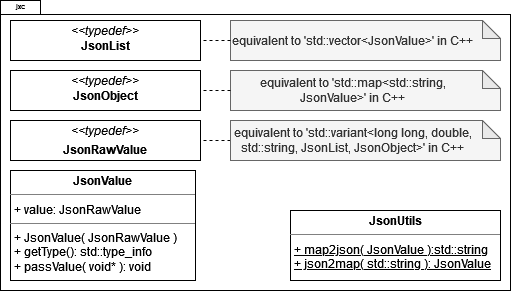

The diagram above was exported from draw.io. Its source (the exported page's mxGraphModel, read from the mxfile embedded in the PNG):
<mxGraphModel dx="1434" dy="774" grid="1" gridSize="10" guides="1" tooltips="1" connect="1" arrows="1" fold="1" page="1" pageScale="1" pageWidth="850" pageHeight="1100" background="none" math="0" shadow="0">
  <root>
    <mxCell id="0" />
    <mxCell id="1" parent="0" />
    <mxCell id="bEY269r15P8SWcibD9SW-9" value="" style="shape=folder;fontStyle=1;spacingTop=10;tabWidth=40;tabHeight=14;tabPosition=left;html=1;whiteSpace=wrap;movable=1;resizable=1;rotatable=1;deletable=1;editable=1;locked=0;connectable=1;" parent="1" vertex="1">
      <mxGeometry x="60" y="100" width="510" height="290" as="geometry" />
    </mxCell>
    <mxCell id="bEY269r15P8SWcibD9SW-11" value="jxc" style="text;html=1;align=center;verticalAlign=middle;resizable=0;points=[];autosize=1;strokeColor=none;fillColor=none;fontSize=7;spacing=0;labelPosition=center;verticalLabelPosition=middle;spacingBottom=9;spacingLeft=0;spacingRight=10;movable=0;rotatable=0;deletable=0;editable=0;locked=1;connectable=0;" parent="1" vertex="1">
      <mxGeometry x="70" y="100" width="30" height="20" as="geometry" />
    </mxCell>
    <mxCell id="bEY269r15P8SWcibD9SW-38" value="&lt;p style=&quot;margin:0px;margin-top:4px;text-align:center;&quot;&gt;&lt;i&gt;&amp;lt;&amp;lt;typedef&amp;gt;&amp;gt;&lt;/i&gt;&lt;br&gt;&lt;b&gt;JsonList&lt;/b&gt;&lt;/p&gt;" style="verticalAlign=top;align=left;overflow=fill;fontSize=12;fontFamily=Helvetica;html=1;whiteSpace=wrap;" parent="1" vertex="1">
      <mxGeometry x="70" y="120" width="190" height="40" as="geometry" />
    </mxCell>
    <mxCell id="bEY269r15P8SWcibD9SW-39" value="&lt;p style=&quot;margin:0px;margin-top:4px;text-align:center;&quot;&gt;&lt;i&gt;&amp;lt;&amp;lt;typedef&amp;gt;&amp;gt;&lt;/i&gt;&lt;br&gt;&lt;b&gt;JsonObject&lt;/b&gt;&lt;/p&gt;" style="verticalAlign=top;align=left;overflow=fill;fontSize=12;fontFamily=Helvetica;html=1;whiteSpace=wrap;" parent="1" vertex="1">
      <mxGeometry x="70" y="170" width="190" height="40" as="geometry" />
    </mxCell>
    <mxCell id="bEY269r15P8SWcibD9SW-40" value="equivalent to 'std::vector&amp;lt;JsonValue&amp;gt;' in C++" style="shape=note;whiteSpace=wrap;html=1;backgroundOutline=1;darkOpacity=0.05;labelPosition=center;verticalLabelPosition=middle;align=center;verticalAlign=middle;spacingLeft=0;spacingRight=25;fillColor=#f5f5f5;fontColor=#333333;strokeColor=#666666;size=18;" parent="1" vertex="1">
      <mxGeometry x="290" y="120" width="270" height="40" as="geometry" />
    </mxCell>
    <mxCell id="bEY269r15P8SWcibD9SW-43" value="equivalent to 'std::map&amp;lt;std::string, JsonValue&amp;gt;' in C++" style="shape=note;whiteSpace=wrap;html=1;backgroundOutline=1;darkOpacity=0.05;labelPosition=center;verticalLabelPosition=middle;align=center;verticalAlign=middle;spacingLeft=0;spacingRight=25;fillColor=#f5f5f5;fontColor=#333333;strokeColor=#666666;size=18;" parent="1" vertex="1">
      <mxGeometry x="290" y="170" width="270" height="40" as="geometry" />
    </mxCell>
    <mxCell id="bEY269r15P8SWcibD9SW-45" value="" style="endArrow=none;dashed=1;html=1;rounded=0;" parent="1" source="bEY269r15P8SWcibD9SW-40" target="bEY269r15P8SWcibD9SW-38" edge="1">
      <mxGeometry width="50" height="50" relative="1" as="geometry">
        <mxPoint x="270" y="360" as="sourcePoint" />
        <mxPoint x="320" y="310" as="targetPoint" />
      </mxGeometry>
    </mxCell>
    <mxCell id="bEY269r15P8SWcibD9SW-46" value="" style="endArrow=none;dashed=1;html=1;rounded=0;" parent="1" source="bEY269r15P8SWcibD9SW-43" target="bEY269r15P8SWcibD9SW-39" edge="1">
      <mxGeometry width="50" height="50" relative="1" as="geometry">
        <mxPoint x="270" y="360" as="sourcePoint" />
        <mxPoint x="320" y="310" as="targetPoint" />
      </mxGeometry>
    </mxCell>
    <mxCell id="bEY269r15P8SWcibD9SW-48" value="&lt;p style=&quot;margin:0px;margin-top:4px;text-align:center;&quot;&gt;&lt;b&gt;JsonUtils&lt;/b&gt;&lt;/p&gt;&lt;hr size=&quot;1&quot;&gt;&lt;p style=&quot;margin:0px;margin-left:4px;&quot;&gt;&lt;u&gt;+ map2json( JsonValue ):std::string&lt;/u&gt;&lt;/p&gt;&lt;p style=&quot;margin:0px;margin-left:4px;&quot;&gt;&lt;u&gt;+ json2map( std::string ): JsonValue&lt;/u&gt;&lt;br&gt;&lt;/p&gt;" style="verticalAlign=top;align=left;overflow=fill;fontSize=12;fontFamily=Helvetica;html=1;whiteSpace=wrap;" parent="1" vertex="1">
      <mxGeometry x="350" y="310" width="210" height="70" as="geometry" />
    </mxCell>
    <mxCell id="KIEzzyT4QupxTGOJ125--5" value="&lt;p style=&quot;margin:0px;margin-top:4px;text-align:center;&quot;&gt;&lt;b&gt;JsonValue&lt;/b&gt;&lt;/p&gt;&lt;hr size=&quot;1&quot;&gt;&lt;p style=&quot;margin:0px;margin-left:4px;&quot;&gt;+ value: JsonRawValue&lt;br&gt;&lt;/p&gt;&lt;hr size=&quot;1&quot;&gt;&lt;p style=&quot;margin:0px;margin-left:4px;&quot;&gt;+ JsonValue( JsonRawValue )&lt;br&gt;&lt;/p&gt;&lt;p style=&quot;margin:0px;margin-left:4px;&quot;&gt;+ getType(): std::type_info&lt;/p&gt;&lt;p style=&quot;margin:0px;margin-left:4px;&quot;&gt;+ passValue( void* ): void&lt;br&gt;&lt;/p&gt;" style="verticalAlign=top;align=left;overflow=fill;fontSize=12;fontFamily=Helvetica;html=1;whiteSpace=wrap;" vertex="1" parent="1">
      <mxGeometry x="70" y="270" width="185" height="110" as="geometry" />
    </mxCell>
    <mxCell id="KIEzzyT4QupxTGOJ125--6" value="&lt;p style=&quot;margin:0px;margin-top:4px;text-align:center;&quot;&gt;&lt;i&gt;&amp;lt;&amp;lt;typedef&amp;gt;&amp;gt;&lt;/i&gt;&lt;/p&gt;&lt;p style=&quot;margin:0px;margin-top:4px;text-align:center;&quot;&gt;&lt;b&gt;JsonRawValue&lt;/b&gt;&lt;br&gt;&lt;/p&gt;" style="verticalAlign=top;align=left;overflow=fill;fontSize=12;fontFamily=Helvetica;html=1;whiteSpace=wrap;" vertex="1" parent="1">
      <mxGeometry x="70" y="220" width="190" height="40" as="geometry" />
    </mxCell>
    <mxCell id="KIEzzyT4QupxTGOJ125--7" value="" style="endArrow=none;dashed=1;html=1;rounded=0;" edge="1" source="KIEzzyT4QupxTGOJ125--8" target="KIEzzyT4QupxTGOJ125--6" parent="1">
      <mxGeometry width="50" height="50" relative="1" as="geometry">
        <mxPoint x="270" y="410" as="sourcePoint" />
        <mxPoint x="320" y="360" as="targetPoint" />
      </mxGeometry>
    </mxCell>
    <mxCell id="KIEzzyT4QupxTGOJ125--8" value="equivalent to 'std::variant&amp;lt;long long, double, std::string, JsonList, JsonObject&amp;gt;' in C++" style="shape=note;whiteSpace=wrap;html=1;backgroundOutline=1;darkOpacity=0.05;labelPosition=center;verticalLabelPosition=middle;align=center;verticalAlign=middle;spacingLeft=0;spacingRight=25;fillColor=#f5f5f5;fontColor=#333333;strokeColor=#666666;size=18;" vertex="1" parent="1">
      <mxGeometry x="290" y="220" width="270" height="40" as="geometry" />
    </mxCell>
  </root>
</mxGraphModel>